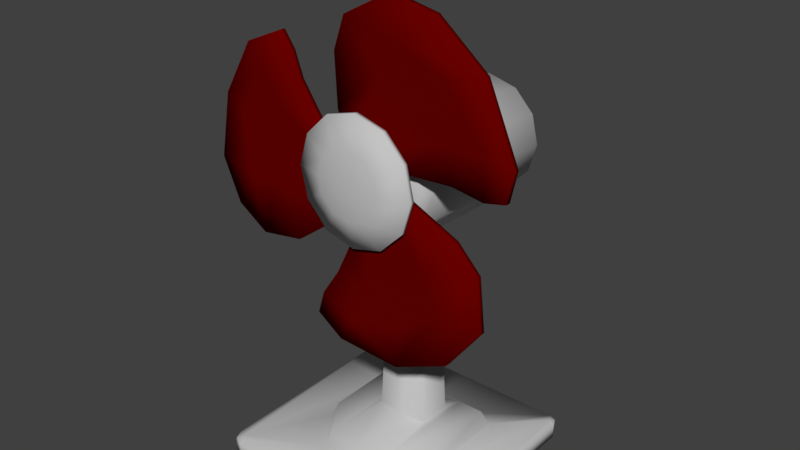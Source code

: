 # Source: Ventilator.blend  (saved by Blender 2.78.0; exported with 4.5.12 LTS)
import bpy
from mathutils import Matrix  # noqa: F401  (used for matrix-valued properties, if any)

bpy.ops.wm.read_factory_settings(use_empty=True)
scene = bpy.context.scene
scene.name = 'Scene'

# ---- collections
col_collection_1 = bpy.data.collections.new('Collection 1'); scene.collection.children.link(col_collection_1)

# ---- materials (node trees are filled in below, after node groups)
mat_ventilatorplastic = bpy.data.materials.new('VentilatorPlastic')
mat_ventilatorplastic.alpha_threshold = 0.0
mat_ventilatorplastic.use_transparent_shadow = False
mat_ventilatorplastic.diffuse_color = (0.5489, 0.5489, 0.5489, 1.0)
mat_ventilatorplastic.roughness = 0.5
mat_ventilatorblade = bpy.data.materials.new('VentilatorBlade')
mat_ventilatorblade.alpha_threshold = 0.0
mat_ventilatorblade.use_transparent_shadow = False
mat_ventilatorblade.diffuse_color = (0.1329, 0.0003145, 0.0, 1.0)
mat_ventilatorblade.roughness = 0.5

# ---- material node trees

# ---- world
world_world = bpy.data.worlds.new('World'); scene.world = world_world
world_world.color = (0.05088, 0.05088, 0.05088)
world_world.use_sun_shadow = False
world_world.sun_shadow_jitter_overblur = 0.0
world_world.cycles.sampling_method = 'MANUAL'

# ---- meshes
me_cube = bpy.data.meshes.new('Cube')
me_cube.from_pydata([(1.968e-09, -0.6995, 4.416), (-0.401, -0.7035, 4.308), (-0.6945, -0.7145, 4.015), (-0.8019, -0.7295, 3.614), (-0.6945, -0.7445, 3.214), (-0.401, -0.7555, 2.92), (-1.191e-07, -0.7595, 2.813), (0.401, -0.7555, 2.92), (0.6945, -0.7445, 3.214), (0.8019, -0.7295, 3.614), (0.6945, -0.7145, 4.015), (0.401, -0.7035, 4.308), (1.142e-08, -0.8171, 4.044), (-0.215, -0.8192, 3.986), (-0.3725, -0.8251, 3.829), (-0.4301, -0.8332, 3.614), (-0.3725, -0.8412, 3.399), (-0.215, -0.8471, 3.242), (-5.352e-08, -0.8492, 3.184), (0.215, -0.8471, 3.242), (0.3725, -0.8412, 3.399), (0.4301, -0.8332, 3.614), (0.3725, -0.8251, 3.829), (0.215, -0.8192, 3.986), (2.391e-08, -0.8585, 3.814), (-0.1, -0.8595, 3.787), (-0.1733, -0.8623, 3.714), (-0.2001, -0.866, 3.614), (-0.1733, -0.8698, 3.514), (-0.1, -0.8725, 3.441), (-6.303e-09, -0.8735, 3.414), (0.1, -0.8725, 3.441), (0.1733, -0.8698, 3.514), (0.2001, -0.866, 3.614), (0.1733, -0.8623, 3.714), (0.1, -0.8595, 3.787), (3.104e-08, -0.866, 3.614), (0.6945, -0.657, 4.015), (0.8019, -0.672, 3.614), (0.6945, -0.687, 3.214), (0.401, -0.698, 2.92), (-1.191e-07, -0.702, 2.813), (-0.401, -0.698, 2.92), (-0.6945, -0.687, 3.214), (-0.8019, -0.672, 3.614), (-0.6945, -0.657, 4.015), (-0.401, -0.646, 4.308), (1.968e-09, -0.642, 4.416), (0.401, -0.646, 4.308), (7.451e-09, -0.672, 3.614), (0.03121, -0.6317, 3.749), (1.133, -0.6882, 2.392), (0.4906, -0.5685, 5.267), (0.2596, -0.584, 4.895), (-0.0603, -0.6314, 3.756), (-0.1115, -0.6328, 3.723), (-0.1391, -0.6351, 3.668), (-0.1358, -0.6377, 3.607), (-0.1021, -0.6398, 3.556), (-0.04746, -0.6409, 3.528), (0.01368, -0.6408, 3.532), (0.06491, -0.6394, 3.565), (0.09249, -0.6371, 3.62), (0.08905, -0.6346, 3.681), (0.05551, -0.6324, 3.732), (0.0008386, -0.6313, 3.759), (1.656, -0.6064, 4.358), (1.163, -0.6062, 4.363), (1.596, -0.5737, 5.144), (0.9607, -0.5529, 5.642), (2.003, -0.6096, 4.282), (1.929, -0.6251, 3.909), (1.662, -0.6275, 3.851), (1.257, -0.6251, 3.909), (0.3622, -0.5481, 5.757), (0.04113, -0.6403, 3.544), (-0.2468, -0.5621, 5.422), (-0.378, -0.5794, 5.007), (0.7263, -0.5887, 4.782), (1.083, -0.5791, 5.013), (0.9217, -0.6722, 2.776), (-0.1422, -0.6364, 3.638), (-1.25, -0.652, 3.262), (-1.688, -0.6547, 3.197), (-0.6983, -0.6276, 3.849), (-0.08492, -0.7123, 1.813), (0.1092, -0.695, 2.23), (0.5883, -0.7269, 1.464), (1.298, -0.7138, 1.778), (-0.2582, -0.7253, 1.501), (-0.6152, -0.7157, 1.732), (-0.5342, -0.7033, 2.03), (-0.3119, -0.6889, 2.375), (1.729, -0.6901, 2.347), (1.64, -0.6633, 2.99), (1.333, -0.6508, 3.292), (0.5948, -0.6869, 2.425), (0.621, -0.7045, 2.001), (-1.469, -0.5975, 4.571), (-1.194, -0.6117, 4.231), (-2.083, -0.6152, 4.146), (-2.201, -0.6502, 3.305), (-1.703, -0.5863, 4.841), (-1.181, -0.5766, 5.074), (-1.023, -0.5852, 4.866), (-0.8963, -0.5979, 4.561), (-1.933, -0.6729, 2.761), (-1.504, -0.6838, 2.498), (-0.9276, -0.6799, 2.592), (-1.386, -0.6329, 3.722), (-1.765, -0.6248, 3.915), (-0.7517, -0.637, 3.624), (-0.4267, -0.6646, 2.96), (-0.548, -0.6175, 4.092), (-0.6297, -0.649, 3.334), (0.3998, -0.6628, 3.003), (-0.05366, -0.6655, 2.939), (0.7125, -0.6395, 3.563), (0.1685, -0.6671, 2.899), (0.5815, -0.6522, 3.259), (0.278, -0.6084, 4.31), (0.0231, -0.6064, 4.359), (0.5083, -0.6164, 4.117), (0.6228, -0.6267, 3.87), (-0.32, -0.6062, 4.363), (0.01752, -0.6328, 3.723), (-0.05101, -0.6326, 3.728), (-0.08937, -0.6337, 3.703), (-0.11, -0.6354, 3.662), (-0.1075, -0.6373, 3.616), (-0.08233, -0.6389, 3.578), (-0.04139, -0.6397, 3.557), (0.004393, -0.6396, 3.56), (0.04276, -0.6386, 3.585), (0.06342, -0.6369, 3.626), (0.06084, -0.635, 3.671), (0.03572, -0.6334, 3.71), (-0.005225, -0.6325, 3.73), (0.02495, -0.6392, 3.569), (-0.1123, -0.6363, 3.64), (0.03121, -0.5618, 3.746), (1.133, -0.6183, 2.389), (0.4906, -0.4986, 5.264), (0.2596, -0.5141, 4.892), (-0.0603, -0.5615, 3.753), (-0.1115, -0.5629, 3.72), (-0.1391, -0.5652, 3.665), (-0.1358, -0.5677, 3.604), (-0.1021, -0.5698, 3.553), (-0.04746, -0.571, 3.525), (0.01368, -0.5709, 3.529), (0.06491, -0.5695, 3.562), (0.09249, -0.5672, 3.617), (0.08905, -0.5646, 3.678), (0.05551, -0.5625, 3.729), (0.0008386, -0.5614, 3.757), (1.656, -0.5365, 4.355), (1.163, -0.5362, 4.36), (1.596, -0.5037, 5.141), (0.9607, -0.483, 5.639), (2.003, -0.5396, 4.279), (1.929, -0.5551, 3.906), (1.662, -0.5575, 3.849), (1.257, -0.5551, 3.906), (0.3622, -0.4782, 5.755), (0.04113, -0.5703, 3.541), (-0.2468, -0.4922, 5.419), (-0.378, -0.5094, 5.004), (0.7263, -0.5188, 4.78), (1.083, -0.5092, 5.01), (0.9217, -0.6023, 2.773), (-0.1422, -0.5664, 3.635), (-1.25, -0.5821, 3.259), (-1.688, -0.5848, 3.194), (-0.6983, -0.5576, 3.846), (-0.08492, -0.6424, 1.81), (0.1092, -0.625, 2.227), (0.5883, -0.6569, 1.461), (1.298, -0.6438, 1.775), (-0.2582, -0.6554, 1.498), (-0.6152, -0.6458, 1.729), (-0.5342, -0.6333, 2.027), (-0.3119, -0.619, 2.372), (1.729, -0.6201, 2.344), (1.64, -0.5934, 2.987), (1.333, -0.5808, 3.289), (0.5948, -0.6169, 2.422), (0.621, -0.6346, 1.998), (-1.469, -0.5276, 4.568), (-1.194, -0.5417, 4.228), (-2.083, -0.5453, 4.143), (-2.201, -0.5803, 3.302), (-1.703, -0.5164, 4.838), (-1.181, -0.5066, 5.071), (-1.023, -0.5153, 4.863), (-0.8963, -0.528, 4.558), (-1.933, -0.6029, 2.758), (-1.504, -0.6139, 2.495), (-0.9276, -0.61, 2.589), (-1.386, -0.5629, 3.719), (-1.765, -0.5549, 3.912), (-0.7517, -0.567, 3.621), (-0.4267, -0.5946, 2.958), (-0.548, -0.5475, 4.089), (-0.6297, -0.5791, 3.331), (0.3998, -0.5929, 3.0), (-0.05366, -0.5955, 2.936), (0.7125, -0.5696, 3.56), (0.1685, -0.5972, 2.896), (0.5815, -0.5822, 3.256), (0.278, -0.5384, 4.307), (0.0231, -0.5364, 4.356), (0.5083, -0.5465, 4.114), (0.6228, -0.5567, 3.868), (-0.32, -0.5362, 4.36), (0.01752, -0.5629, 3.72), (-0.05101, -0.5627, 3.725), (-0.08937, -0.5637, 3.7), (-0.11, -0.5654, 3.659), (-0.1075, -0.5673, 3.613), (-0.08233, -0.5689, 3.575), (-0.04139, -0.5698, 3.554), (0.004393, -0.5697, 3.557), (0.04276, -0.5686, 3.582), (0.06342, -0.5669, 3.623), (0.06084, -0.565, 3.669), (0.03572, -0.5634, 3.707), (-0.005225, -0.5626, 3.727), (0.02495, -0.5693, 3.566), (-0.1123, -0.5664, 3.637), (0.845, 0.845, -0.1315), (0.845, -0.3361, -0.1315), (0.7679, 0.7679, 0.06847), (0.7679, -0.259, 0.06847), (0.75, 1.5, -0.3315), (0.75, -1.5, -0.3315), (0.75, 1.5, -0.1315), (0.75, -1.5, -0.1315), (0.4641, 0.845, -0.1315), (0.4641, -0.845, -0.1315), (0.4256, 0.7679, 0.06847), (0.4256, -0.7679, 0.06847), (0.3523, 0.552, 0.06847), (0.3523, 0.1148, 0.06847), (0.2365, 0.5214, 2.631), (0.2365, 0.1516, 2.631), (0.4008, 1.752, 4.111), (0.4059, -0.3269, 4.316), (0.6696, 1.741, 3.842), (0.7066, -0.3395, 4.015), (0.768, 1.725, 3.475), (0.8166, -0.3567, 3.605), (0.6696, 1.71, 3.108), (0.7066, -0.374, 3.194), (0.4008, 1.698, 2.84), (0.4059, -0.3866, 2.894), (0.2133, -0.1649, 2.665), (0.3806, 1.858, 3.929), (0.5746, 1.85, 3.735), (0.6456, 1.839, 3.47), (0.5746, 1.828, 3.206), (0.3806, 1.82, 3.012), (0.2082, 1.4, 2.611), (0.407, -0.4773, 4.207), (0.6576, -0.4878, 3.956), (0.7494, -0.5022, 3.614), (0.6576, -0.5165, 3.272), (0.407, -0.527, 3.022), (0.3637, -1.318, -0.1895), (0.3637, -1.318, -0.04304), (0.3637, -1.022, -0.1895), (0.3637, -1.022, -0.04304), (0.515, -1.318, -0.1895), (0.515, -1.318, -0.04304), (0.515, -1.022, -0.1895), (0.515, -1.022, -0.04304), (0.6637, -1.318, -0.1895), (0.6637, -1.318, -0.04304), (0.6637, -1.022, -0.1895), (0.6637, -1.022, -0.04304), (0.815, -1.318, -0.1895), (0.815, -1.318, -0.04304), (0.815, -1.022, -0.1895), (0.815, -1.022, -0.04304), (0.9637, -1.318, -0.1895), (0.9637, -1.318, -0.04304), (0.9637, -1.022, -0.1895), (0.9637, -1.022, -0.04304), (1.115, -1.318, -0.1895), (1.115, -1.318, -0.04304), (1.115, -1.022, -0.1895), (1.115, -1.022, -0.04304), (0.05413, -0.07452, 3.686), (0.09752, -0.07634, 3.643), (0.1134, -0.07883, 3.583), (0.09752, -0.08131, 3.524), (0.05413, -0.08313, 3.481), (0.05413, -0.7532, 3.723), (0.09752, -0.755, 3.68), (0.1134, -0.7575, 3.621), (0.09752, -0.76, 3.561), (0.05413, -0.7618, 3.518), (-0.845, 0.845, -0.1315), (-0.845, -0.3361, -0.1315), (-0.7679, 0.7679, 0.06847), (-0.7679, -0.259, 0.06847), (-0.75, 1.5, -0.3315), (0.0, 1.5, -0.3315), (-0.75, -1.5, -0.3315), (0.0, -1.5, -0.3315), (-0.75, 1.5, -0.1315), (0.0, 1.5, -0.1315), (-0.75, -1.5, -0.1315), (0.0, -1.5, -0.1315), (-0.4641, 0.845, -0.1315), (0.0, 0.845, -0.1315), (-0.4641, -0.845, -0.1315), (0.0, -0.845, -0.1315), (-0.4256, 0.7679, 0.06847), (0.0, 0.7679, 0.06847), (-0.4256, -0.7679, 0.06847), (0.0, -0.7679, 0.06847), (-0.3523, 0.552, 0.06847), (0.0, 0.552, 0.06847), (-0.3523, 0.1148, 0.06847), (0.0, 0.07546, 0.06847), (-0.2365, 0.5214, 2.631), (0.0, 0.552, 2.631), (-0.2365, 0.1516, 2.631), (0.0, 0.07546, 2.631), (0.0, 1.756, 4.209), (0.0, -0.3223, 4.426), (-0.4008, 1.752, 4.111), (-0.4059, -0.3269, 4.316), (-0.6696, 1.741, 3.842), (-0.7066, -0.3395, 4.015), (-0.768, 1.725, 3.475), (-0.8166, -0.3567, 3.605), (-0.6696, 1.71, 3.108), (-0.7066, -0.374, 3.194), (-0.4008, 1.698, 2.84), (-0.4059, -0.3866, 2.894), (0.0, 1.694, 2.742), (0.0, -0.3912, 2.784), (-0.2133, -0.1649, 2.665), (0.0, 1.861, 4.0), (-0.3806, 1.858, 3.929), (-0.5746, 1.85, 3.735), (-0.6456, 1.839, 3.47), (-0.5746, 1.828, 3.206), (-0.3806, 1.82, 3.012), (0.0, 1.817, 2.941), (0.0, 1.839, 3.47), (-0.2082, 1.4, 2.611), (0.0, 1.396, 2.513), (0.0, -0.1684, 2.556), (0.0, -0.4735, 4.298), (-0.407, -0.4773, 4.207), (-0.6576, -0.4878, 3.956), (-0.7494, -0.5022, 3.614), (-0.6576, -0.5165, 3.272), (-0.407, -0.527, 3.022), (0.0, -0.5309, 2.93), (0.0, -0.5022, 3.614), (0.0, -0.07386, 3.702), (-0.05413, -0.07452, 3.686), (-0.09752, -0.07634, 3.643), (-0.1134, -0.07883, 3.583), (-0.09752, -0.08131, 3.524), (-0.05413, -0.08313, 3.481), (0.0, -0.0838, 3.465), (0.0, -0.7525, 3.739), (-0.05413, -0.7532, 3.723), (-0.09752, -0.755, 3.68), (-0.1134, -0.7575, 3.621), (-0.09752, -0.76, 3.561), (-0.05413, -0.7618, 3.518), (0.0, -0.7624, 3.502), (0.0, -0.7575, 3.621), (1.5, -1.326, -0.3315), (1.326, -1.5, -0.3315), (1.449, -1.449, -0.3315), (1.326, -1.5, -0.1315), (1.5, -1.326, -0.1315), (1.415, -1.349, -0.1315), (1.449, -1.449, -0.1315), (-1.326, -1.5, -0.3315), (-1.5, -1.326, -0.3315), (-1.449, -1.449, -0.3315), (-1.5, -1.326, -0.1315), (-1.326, -1.5, -0.1315), (-1.415, -1.349, -0.1315), (-1.449, -1.449, -0.1315), (1.368, 1.5, -0.3315), (1.5, 1.368, -0.3315), (1.461, 1.461, -0.3315), (1.5, 1.368, -0.1315), (1.368, 1.5, -0.1315), (1.407, 1.407, -0.1315), (1.461, 1.461, -0.1315), (-1.5, 1.368, -0.3315), (-1.368, 1.5, -0.3315), (-1.461, 1.461, -0.3315), (-1.368, 1.5, -0.1315), (-1.5, 1.368, -0.1315), (-1.407, 1.407, -0.1315), (-1.461, 1.461, -0.1315)], [], [(7, 19, 18, 6), (4, 16, 15, 3), (11, 23, 22, 10), (1, 13, 12, 0), (8, 20, 19, 7), (5, 17, 16, 4), (0, 12, 23, 11), (2, 14, 13, 1), (9, 21, 20, 8), (6, 18, 17, 5), (3, 15, 14, 2), (10, 22, 21, 9), (17, 29, 28, 16), (12, 24, 35, 23), (14, 26, 25, 13), (21, 33, 32, 20), (18, 30, 29, 17), (15, 27, 26, 14), (22, 34, 33, 21), (19, 31, 30, 18), (16, 28, 27, 15), (23, 35, 34, 22), (13, 25, 24, 12), (20, 32, 31, 19), (29, 36, 28), (24, 36, 35), (26, 36, 25), (33, 36, 32), (30, 36, 29), (27, 36, 26), (34, 36, 33), (31, 36, 30), (28, 36, 27), (35, 36, 34), (25, 36, 24), (32, 36, 31), (6, 41, 40, 7), (3, 44, 43, 4), (10, 37, 48, 11), (0, 47, 46, 1), (7, 40, 39, 8), (4, 43, 42, 5), (11, 48, 47, 0), (1, 46, 45, 2), (8, 39, 38, 9), (5, 42, 41, 6), (2, 45, 44, 3), (9, 38, 37, 10), (39, 49, 38), (45, 49, 44), (48, 49, 47), (42, 49, 41), (46, 49, 45), (37, 49, 48), (43, 49, 42), (40, 49, 39), (47, 49, 46), (38, 49, 37), (44, 49, 43), (41, 49, 40), (66, 79, 78, 67), (120, 50, 64, 122), (120, 121, 65, 50), (74, 76, 52, 69), (124, 121, 53, 77), (76, 77, 53, 52), (68, 69, 52, 79), (71, 70, 66, 72), (73, 72, 66, 67), (123, 73, 67, 122), (52, 53, 78, 79), (68, 79, 66, 70), (85, 97, 96, 86), (115, 75, 60, 118), (115, 119, 61, 75), (93, 94, 51, 88), (117, 119, 80, 95), (94, 95, 80, 51), (87, 88, 51, 97), (90, 89, 85, 91), (92, 91, 85, 86), (116, 92, 86, 118), (51, 80, 96, 97), (87, 97, 85, 89), (98, 110, 109, 99), (111, 81, 56, 84), (111, 114, 57, 81), (106, 107, 83, 101), (112, 114, 82, 108), (107, 108, 82, 83), (100, 101, 83, 110), (103, 102, 98, 104), (105, 104, 98, 99), (113, 105, 99, 84), (83, 82, 109, 110), (100, 110, 98, 102), (55, 113, 84, 56), (58, 57, 114, 112), (109, 82, 114, 111), (109, 111, 84, 99), (59, 116, 118, 60), (62, 61, 119, 117), (96, 80, 119, 115), (96, 115, 118, 86), (63, 123, 122, 64), (54, 65, 121, 124), (78, 53, 121, 120), (78, 120, 122, 67), (75, 138, 132, 60), (81, 139, 128, 56), (63, 135, 134, 62), (55, 127, 126, 54), (61, 133, 138, 75), (64, 136, 135, 63), (56, 128, 127, 55), (50, 125, 136, 64), (58, 130, 129, 57), (54, 126, 137, 65), (59, 131, 130, 58), (57, 129, 139, 81), (60, 132, 131, 59), (65, 137, 125, 50), (62, 134, 133, 61), (156, 157, 168, 169), (210, 212, 154, 140), (210, 140, 155, 211), (164, 159, 142, 166), (214, 167, 143, 211), (166, 142, 143, 167), (158, 169, 142, 159), (161, 162, 156, 160), (163, 157, 156, 162), (213, 212, 157, 163), (142, 169, 168, 143), (158, 160, 156, 169), (175, 176, 186, 187), (205, 208, 150, 165), (205, 165, 151, 209), (183, 178, 141, 184), (207, 185, 170, 209), (184, 141, 170, 185), (177, 187, 141, 178), (180, 181, 175, 179), (182, 176, 175, 181), (206, 208, 176, 182), (141, 187, 186, 170), (177, 179, 175, 187), (188, 189, 199, 200), (201, 174, 146, 171), (201, 171, 147, 204), (196, 191, 173, 197), (202, 198, 172, 204), (197, 173, 172, 198), (190, 200, 173, 191), (193, 194, 188, 192), (195, 189, 188, 194), (203, 174, 189, 195), (173, 200, 199, 172), (190, 192, 188, 200), (145, 146, 174, 203), (148, 202, 204, 147), (199, 201, 204, 172), (199, 189, 174, 201), (149, 150, 208, 206), (152, 207, 209, 151), (186, 205, 209, 170), (186, 176, 208, 205), (153, 154, 212, 213), (144, 214, 211, 155), (168, 210, 211, 143), (168, 157, 212, 210), (165, 150, 222, 228), (171, 146, 218, 229), (153, 152, 224, 225), (145, 144, 216, 217), (151, 165, 228, 223), (154, 153, 225, 226), (146, 145, 217, 218), (140, 154, 226, 215), (148, 147, 219, 220), (144, 155, 227, 216), (149, 148, 220, 221), (147, 171, 229, 219), (150, 149, 221, 222), (155, 140, 215, 227), (152, 151, 223, 224), (55, 54, 144, 145), (59, 58, 148, 149), (92, 116, 206, 182), (63, 62, 152, 153), (58, 112, 202, 148), (69, 68, 158, 159), (74, 69, 159, 164), (70, 71, 161, 160), (68, 70, 160, 158), (71, 72, 162, 161), (73, 123, 213, 163), (76, 74, 164, 166), (77, 76, 166, 167), (124, 77, 167, 214), (72, 73, 163, 162), (117, 95, 185, 207), (88, 87, 177, 178), (93, 88, 178, 183), (89, 90, 180, 179), (87, 89, 179, 177), (90, 91, 181, 180), (94, 93, 183, 184), (95, 94, 184, 185), (91, 92, 182, 181), (112, 108, 198, 202), (101, 100, 190, 191), (106, 101, 191, 196), (102, 103, 193, 192), (100, 102, 192, 190), (103, 104, 194, 193), (107, 106, 196, 197), (108, 107, 197, 198), (104, 105, 195, 194), (105, 113, 203, 195), (113, 55, 145, 203), (116, 59, 149, 206), (62, 117, 207, 152), (123, 63, 153, 213), (54, 124, 214, 144), (125, 137, 227, 215), (126, 127, 217, 216), (127, 128, 218, 217), (129, 130, 220, 219), (130, 131, 221, 220), (131, 132, 222, 221), (133, 134, 224, 223), (134, 135, 225, 224), (135, 136, 226, 225), (136, 125, 215, 226), (137, 126, 216, 227), (132, 138, 228, 222), (138, 133, 223, 228), (128, 139, 229, 218), (139, 129, 219, 229), (400, 387, 389, 404), (380, 382, 237, 235), (231, 230, 232, 233), (237, 382, 384, 231, 239), (239, 231, 233, 241), (317, 239, 241, 321), (230, 238, 240, 232), (238, 315, 319, 240), (232, 240, 241, 233), (240, 319, 323, 242), (403, 310, 306, 401), (236, 311, 315, 238), (393, 395, 394, 379, 381, 380, 235, 234), (236, 234, 307, 311), (384, 383, 396, 398, 230, 231), (235, 237, 313, 309), (313, 237, 239, 317), (398, 397, 236, 238, 230), (234, 235, 309, 307), (325, 243, 245, 329), (241, 240, 242, 243), (321, 241, 243, 325), (244, 327, 329, 245), (243, 242, 244, 245), (242, 323, 327, 244), (330, 331, 247, 246), (246, 247, 249, 248), (248, 249, 251, 250), (250, 251, 253, 252), (252, 253, 255, 254), (342, 254, 262, 354), (252, 254, 261, 260), (246, 248, 258, 257), (250, 252, 260, 259), (254, 342, 351, 261), (248, 250, 259, 258), (330, 246, 257, 345), (343, 255, 267, 362), (251, 249, 264, 265), (247, 331, 356, 263), (255, 253, 266, 267), (249, 247, 263, 264), (253, 251, 265, 266), (345, 257, 352), (259, 260, 352), (258, 259, 352), (260, 261, 352), (261, 351, 352), (257, 258, 352), (262, 256, 355, 354), (255, 343, 355, 256), (254, 255, 256, 262), (266, 265, 363), (264, 263, 363), (267, 266, 363), (263, 356, 363), (265, 264, 363), (362, 267, 363), (268, 269, 271, 270), (270, 271, 275, 274), (274, 275, 273, 272), (272, 273, 269, 268), (270, 274, 272, 268), (275, 271, 269, 273), (276, 277, 279, 278), (278, 279, 283, 282), (282, 283, 281, 280), (280, 281, 277, 276), (278, 282, 280, 276), (283, 279, 277, 281), (284, 285, 287, 286), (286, 287, 291, 290), (290, 291, 289, 288), (288, 289, 285, 284), (286, 290, 288, 284), (291, 287, 285, 289), (300, 299, 378), (298, 297, 378), (301, 300, 378), (297, 371, 378), (299, 298, 378), (377, 301, 378), (293, 292, 297, 298), (296, 295, 300, 301), (294, 293, 298, 299), (292, 364, 371, 297), (370, 296, 301, 377), (295, 294, 299, 300), (386, 308, 312, 390), (303, 305, 304, 302), (312, 316, 303, 391, 390), (316, 320, 305, 303), (317, 321, 320, 316), (302, 304, 318, 314), (314, 318, 319, 315), (304, 305, 320, 318), (318, 322, 323, 319), (389, 391, 303, 302, 405, 404), (310, 314, 315, 311), (400, 402, 401, 306, 308, 386, 388, 387), (310, 311, 307, 306), (308, 309, 313, 312), (313, 317, 316, 312), (403, 405, 302, 314, 310), (306, 307, 309, 308), (325, 329, 328, 324), (320, 324, 322, 318), (321, 325, 324, 320), (326, 328, 329, 327), (324, 328, 326, 322), (322, 326, 327, 323), (330, 332, 333, 331), (332, 334, 335, 333), (334, 336, 337, 335), (336, 338, 339, 337), (338, 340, 341, 339), (342, 354, 353, 340), (338, 349, 350, 340), (332, 346, 347, 334), (336, 348, 349, 338), (340, 350, 351, 342), (334, 347, 348, 336), (330, 345, 346, 332), (343, 362, 361, 341), (337, 359, 358, 335), (333, 357, 356, 331), (341, 361, 360, 339), (335, 358, 357, 333), (339, 360, 359, 337), (345, 352, 346), (348, 352, 349), (347, 352, 348), (349, 352, 350), (350, 352, 351), (346, 352, 347), (353, 354, 355, 344), (341, 344, 355, 343), (340, 353, 344, 341), (360, 363, 359), (358, 363, 357), (361, 363, 360), (357, 363, 356), (359, 363, 358), (362, 363, 361), (375, 378, 374), (373, 378, 372), (376, 378, 375), (372, 378, 371), (374, 378, 373), (377, 378, 376), (366, 373, 372, 365), (369, 376, 375, 368), (367, 374, 373, 366), (365, 372, 371, 364), (370, 377, 376, 369), (368, 375, 374, 367), (382, 385, 384), (385, 383, 384), (389, 392, 391), (392, 390, 391), (379, 383, 385, 381), (381, 385, 382, 380), (386, 390, 392, 388), (388, 392, 389, 387), (397, 393, 234, 236), (396, 399, 398), (399, 397, 398), (403, 406, 405), (406, 404, 405), (393, 397, 399, 395), (395, 399, 396, 394), (400, 404, 406, 402), (402, 406, 403, 401), (394, 396, 383, 379)])
me_cube.polygons.foreach_set('use_smooth', [True] * 414)
me_cube.polygons.foreach_set('material_index', [0, 0, 0, 0, 0, 0, 0, 0, 0, 0, 0, 0, 0, 0, 0, 0, 0, 0, 0, 0, 0, 0, 0, 0, 0, 0, 0, 0, 0, 0, 0, 0, 0, 0, 0, 0, 0, 0, 0, 0, 0, 0, 0, 0, 0, 0, 0, 0, 0, 0, 0, 0, 0, 0, 0, 0, 0, 0, 0, 0, 1, 1, 1, 1, 1, 1, 1, 1, 1, 1, 1, 1, 1, 1, 1, 1, 1, 1, 1, 1, 1, 1, 1, 1, 1, 1, 1, 1, 1, 1, 1, 1, 1, 1, 1, 1, 1, 1, 1, 1, 1, 1, 1, 1, 1, 1, 1, 1, 1, 1, 1, 1, 1, 1, 1, 1, 1, 1, 1, 1, 1, 1, 1, 1, 1, 1, 1, 1, 1, 1, 1, 1, 1, 1, 1, 1, 1, 1, 1, 1, 1, 1, 1, 1, 1, 1, 1, 1, 1, 1, 1, 1, 1, 1, 1, 1, 1, 1, 1, 1, 1, 1, 1, 1, 1, 1, 1, 1, 1, 1, 1, 1, 1, 1, 1, 1, 1, 1, 1, 1, 1, 1, 1, 1, 1, 1, 1, 1, 1, 1, 1, 1, 1, 1, 1, 1, 1, 1, 1, 1, 1, 1, 1, 1, 1, 1, 1, 1, 1, 1, 1, 1, 1, 1, 1, 1, 1, 1, 1, 1, 1, 1, 1, 1, 1, 1, 1, 1, 1, 1, 1, 1, 1, 1, 1, 1, 1, 1, 1, 1, 0, 0, 0, 0, 0, 0, 0, 0, 0, 0, 0, 0, 0, 0, 0, 0, 0, 0, 0, 0, 0, 0, 0, 0, 0, 0, 0, 0, 0, 0, 0, 0, 0, 0, 0, 0, 0, 0, 0, 0, 0, 0, 0, 0, 0, 0, 0, 0, 0, 0, 0, 0, 0, 0, 0, 0, 0, 0, 0, 0, 0, 0, 0, 0, 0, 0, 0, 0, 0, 0, 0, 0, 0, 0, 0, 0, 0, 0, 0, 0, 0, 0, 0, 0, 0, 0, 0, 0, 0, 0, 0, 0, 0, 0, 0, 0, 0, 0, 0, 0, 0, 0, 0, 0, 0, 0, 0, 0, 0, 0, 0, 0, 0, 0, 0, 0, 0, 0, 0, 0, 0, 0, 0, 0, 0, 0, 0, 0, 0, 0, 0, 0, 0, 0, 0, 0, 0, 0, 0, 0, 0, 0, 0, 0, 0, 0, 0, 0, 0, 0, 0, 0, 0, 0, 0, 0, 0, 0, 0, 0, 0, 0, 0, 0, 0, 0, 0, 0, 0, 0, 0, 0, 0, 0])
me_cube.materials.append(mat_ventilatorplastic)
me_cube.materials.append(mat_ventilatorblade)
me_cube.use_remesh_preserve_volume = False
me_cube.use_remesh_preserve_attributes = False
me_cube.use_mirror_vertex_groups = False
me_cube.update()

# ---- objects
ob_cube = bpy.data.objects.new('Cube', me_cube)

# ---- transforms, parenting, visibility, modifiers, constraints
ob_cube.location = (0.0, 0.0, 0.0)
ob_cube.lock_rotations_4d = False
ob_cube.empty_display_type = 'ARROWS'
ob_cube.lineart.crease_threshold = 0.0

# ---- collection membership
col_collection_1.objects.link(ob_cube)

# ---- scene / render settings (as saved in the file)
scene.frame_start = 1; scene.frame_end = 250; scene.frame_set(1)
scene.render.engine = 'BLENDER_EEVEE_NEXT'
scene.render.resolution_percentage = 50
scene.render.dither_intensity = 0.0
scene.cycles.use_denoising = False
scene.cycles.samples = 128
scene.cycles.sampling_pattern = 'TABULATED_SOBOL'
scene.cycles.light_sampling_threshold = 0.0
scene.cycles.use_adaptive_sampling = False
scene.cycles.use_light_tree = False
scene.cycles.blur_glossy = 0.0
scene.cycles.sample_clamp_indirect = 0.0
scene.view_settings.view_transform = 'Standard'
bpy.context.view_layer.update()

# ---- added for rendering (the .blend has no active camera and no usable light): camera, sun
cam_auto = bpy.data.cameras.new('AutoCamera')
cam_auto.lens = 50.0
cam_auto.sensor_width = 36.0
cam_auto.clip_end = 1000.0
ob_auto_camera = bpy.data.objects.new('AutoCamera', cam_auto)
scene.collection.objects.link(ob_auto_camera)
ob_auto_camera.location = (7.42008, -8.84233, 8.72831)
ob_auto_camera.rotation_euler = (1.09748, -7.21219e-08, 0.694738)
scene.camera = ob_auto_camera
light_auto_sun = bpy.data.lights.new('AutoSun', 'SUN')
light_auto_sun.energy = 3.0
light_auto_sun.angle = 0.0523599
ob_auto_sun = bpy.data.objects.new('AutoSun', light_auto_sun)
scene.collection.objects.link(ob_auto_sun)
ob_auto_sun.rotation_euler = (0.872665, 0.174533, 0.523599)
bpy.context.view_layer.update()
